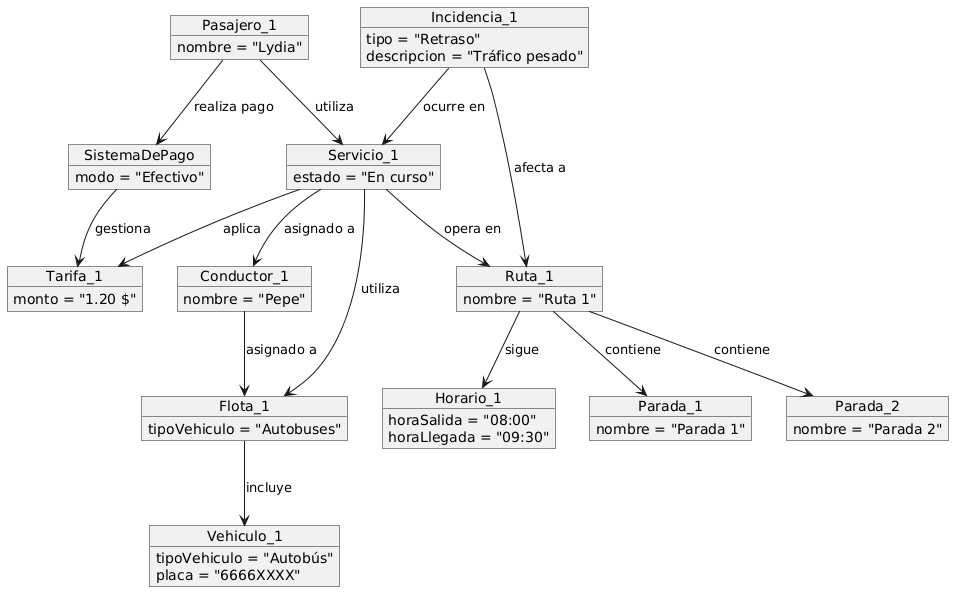

The diagram above was rendered by PlantUML. Its source (embedded in the PNG):
@startuml
object Pasajero_1 {
    nombre = "Lydia"
}

object Conductor_1 {
    nombre = "Pepe"
}

object Incidencia_1 {
    tipo = "Retraso"
    descripcion = "Tráfico pesado"
}

object Ruta_1 {
    nombre = "Ruta 1"
}

object Horario_1 {
    horaSalida = "08:00"
    horaLlegada = "09:30"
}

object Parada_1 {
    nombre = "Parada 1"
}

object Parada_2 {
    nombre = "Parada 2"
}

object Flota_1 {
    tipoVehiculo = "Autobuses"
}

object Vehiculo_1 {
    tipoVehiculo = "Autobús"
    placa = "6666XXXX"
}

object Tarifa_1 {
    monto = "1.20 $"
}

object SistemaDePago {
    modo = "Efectivo"
}

object Servicio_1 {
    estado = "En curso"
}

' Relación de asociación
Pasajero_1 --> Servicio_1 : utiliza
Conductor_1 --> Flota_1 : asignado a
Incidencia_1 --> Servicio_1 : ocurre en
Incidencia_1 --> Ruta_1 : afecta a
Ruta_1 --> Parada_1 : contiene
Ruta_1 --> Parada_2 : contiene
Ruta_1 --> Horario_1 : sigue
Servicio_1 --> Ruta_1 : opera en
Servicio_1 --> Conductor_1 : asignado a
Servicio_1 --> Flota_1 : utiliza
Servicio_1 --> Tarifa_1 : aplica
Flota_1 --> Vehiculo_1 : incluye
Pasajero_1 --> SistemaDePago : realiza pago
SistemaDePago --> Tarifa_1 : gestiona
@enduml